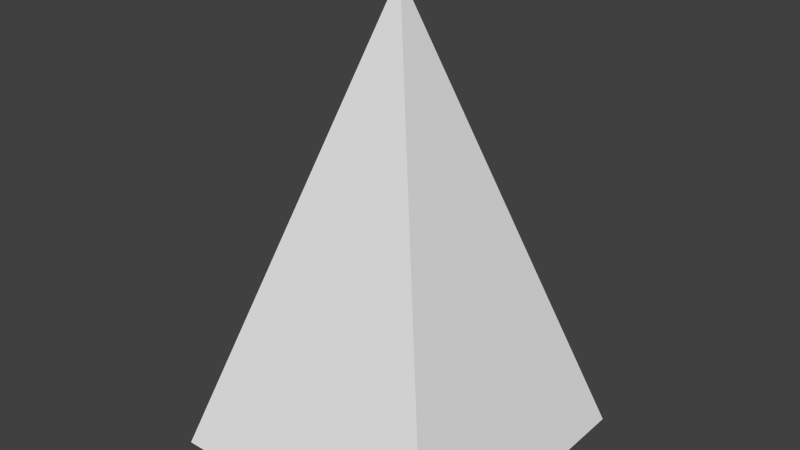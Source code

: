 # Source: enemy.blend  (saved by Blender 2.76.0; exported with 4.5.12 LTS)
import bpy
from mathutils import Matrix  # noqa: F401  (used for matrix-valued properties, if any)

bpy.ops.wm.read_factory_settings(use_empty=True)
scene = bpy.context.scene
scene.name = 'Scene'

# ---- collections
col_collection_1 = bpy.data.collections.new('Collection 1'); scene.collection.children.link(col_collection_1)

# ---- materials (node trees are filled in below, after node groups)
mat_material = bpy.data.materials.new('Material')
mat_material.alpha_threshold = 0.0
mat_material.use_transparent_shadow = False
mat_material.roughness = 0.5
mat_material.line_color = (0.0, 0.0, 0.0, 1.0)

# ---- material node trees

# ---- world
world_world = bpy.data.worlds.new('World'); scene.world = world_world
world_world.color = (0.05088, 0.05088, 0.05088)
world_world.use_sun_shadow = False
world_world.sun_shadow_jitter_overblur = 0.0
world_world.cycles.sampling_method = 'MANUAL'
world_world.cycles.sample_map_resolution = 256

# ---- meshes
me_cube = bpy.data.meshes.new('Cube')
me_cube.from_pydata([(1.0, 1.0, -0.001816), (1.0, -1.0, -0.001816), (-1.0, -1.0, -0.001816), (-1.0, 1.0, -0.001816), (-1.341e-07, -1.788e-07, 3.157)], [], [(0, 1, 2, 3), (0, 4, 1), (1, 4, 2), (2, 4, 3), (4, 0, 3)])
me_cube.materials.append(mat_material)
me_cube.use_remesh_preserve_volume = False
me_cube.use_remesh_preserve_attributes = False
me_cube.use_mirror_vertex_groups = False
me_cube.update()

# ---- objects
ob_cube = bpy.data.objects.new('Cube', me_cube)

# ---- transforms, parenting, visibility, modifiers, constraints
ob_cube.location = (0.0, 0.0, 0.0)
ob_cube.lock_rotations_4d = False
ob_cube.empty_display_type = 'ARROWS'
ob_cube.lineart.crease_threshold = 0.0

# ---- collection membership
col_collection_1.objects.link(ob_cube)

# ---- scene / render settings (as saved in the file)
scene.frame_start = 1; scene.frame_end = 250; scene.frame_set(1)
scene.render.engine = 'BLENDER_EEVEE_NEXT'
scene.render.resolution_percentage = 50
scene.render.dither_intensity = 0.0
scene.cycles.use_denoising = False
scene.cycles.samples = 10
scene.cycles.sampling_pattern = 'TABULATED_SOBOL'
scene.cycles.light_sampling_threshold = 0.0
scene.cycles.use_adaptive_sampling = False
scene.cycles.use_light_tree = False
scene.cycles.blur_glossy = 0.0
scene.cycles.pixel_filter_type = 'GAUSSIAN'
scene.cycles.sample_clamp_indirect = 0.0
scene.view_settings.view_transform = 'Standard'
bpy.context.view_layer.update()

# ---- added for rendering (the .blend has no active camera and no usable light): camera, sun
cam_auto = bpy.data.cameras.new('AutoCamera')
cam_auto.lens = 50.0
cam_auto.sensor_width = 36.0
cam_auto.clip_end = 1000.0
ob_auto_camera = bpy.data.objects.new('AutoCamera', cam_auto)
scene.collection.objects.link(ob_auto_camera)
ob_auto_camera.location = (3.92282, -4.70739, 4.71571)
ob_auto_camera.rotation_euler = (1.09748, -7.21219e-08, 0.694738)
scene.camera = ob_auto_camera
light_auto_sun = bpy.data.lights.new('AutoSun', 'SUN')
light_auto_sun.energy = 3.0
light_auto_sun.angle = 0.0523599
ob_auto_sun = bpy.data.objects.new('AutoSun', light_auto_sun)
scene.collection.objects.link(ob_auto_sun)
ob_auto_sun.rotation_euler = (0.872665, 0.174533, 0.523599)
bpy.context.view_layer.update()

